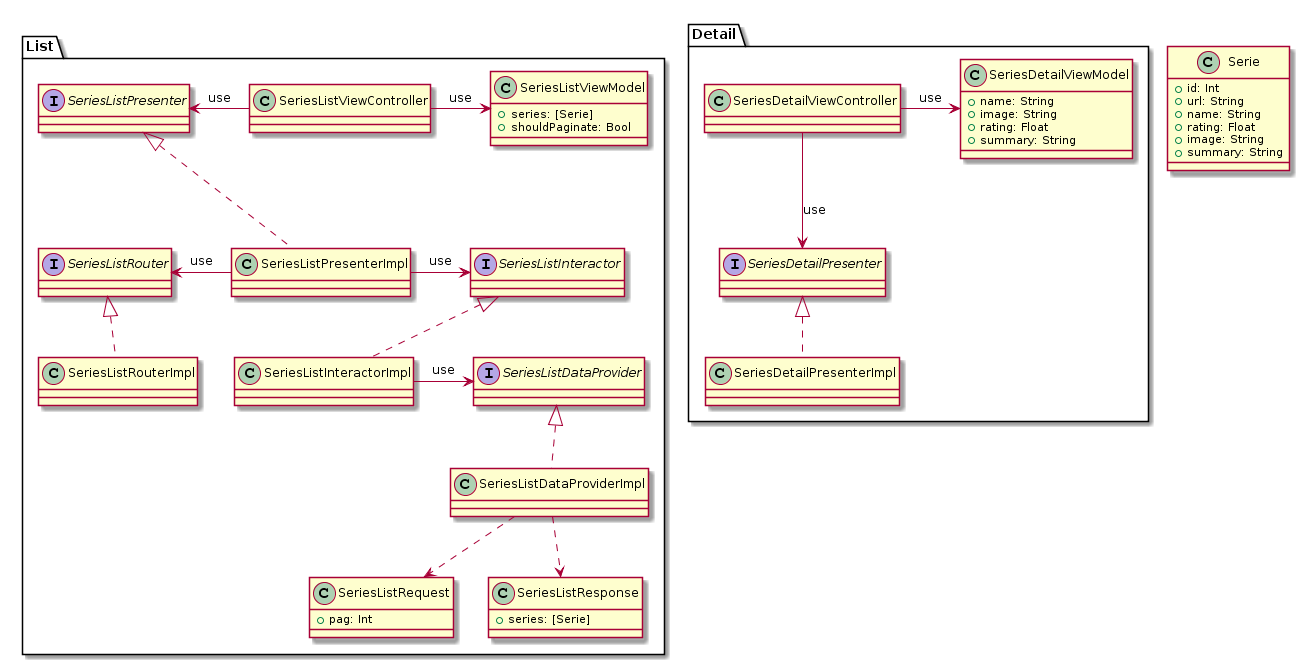

The diagram above was rendered by PlantUML. Its source (embedded in the PNG):
@startuml
class Serie {
    + id: Int
    + url: String
    + name: String
    + rating: Float
    + image: String
    + summary: String
}
    
package List {

    class SeriesListViewController {
    }
    
    class SeriesListViewModel {
        + series: [Serie]
        + shouldPaginate: Bool
    }
    
    class SeriesListRequest {
        + pag: Int
    }
    
    class SeriesListResponse {
        + series: [Serie]
    }
    
    interface SeriesListPresenter {
    }
    class SeriesListPresenterImpl
    SeriesListPresenter <|.. SeriesListPresenterImpl
    SeriesListViewController -left-> SeriesListPresenter: use
    SeriesListViewController -right-> SeriesListViewModel: use
    
    interface SeriesListInteractor {
    }
    class SeriesListInteractorImpl
    SeriesListInteractor <|.. SeriesListInteractorImpl
    SeriesListPresenterImpl -right-> SeriesListInteractor: use
    
    interface SeriesListDataProvider {
    }
    class SeriesListDataProviderImpl
    SeriesListDataProvider <|.down. SeriesListDataProviderImpl
    SeriesListInteractorImpl -> SeriesListDataProvider: use
    SeriesListDataProviderImpl ..> SeriesListRequest
    SeriesListDataProviderImpl ..> SeriesListResponse
    
    
    interface SeriesListRouter {
    }
    class SeriesListRouterImpl
    SeriesListRouter <|.. SeriesListRouterImpl
    SeriesListPresenterImpl -left-> SeriesListRouter: use
}

package Detail {

    class SeriesDetailViewController {
    }

    class SeriesDetailViewModel {
        + name: String
        + image: String
        + rating: Float
        + summary: String
    }
    SeriesDetailViewController -right-> SeriesDetailViewModel: use
    
    interface SeriesDetailPresenter {
    }
    class SeriesDetailPresenterImpl
    SeriesDetailPresenter <|.. SeriesDetailPresenterImpl
    SeriesDetailViewController --> SeriesDetailPresenter: use
}
@enduml